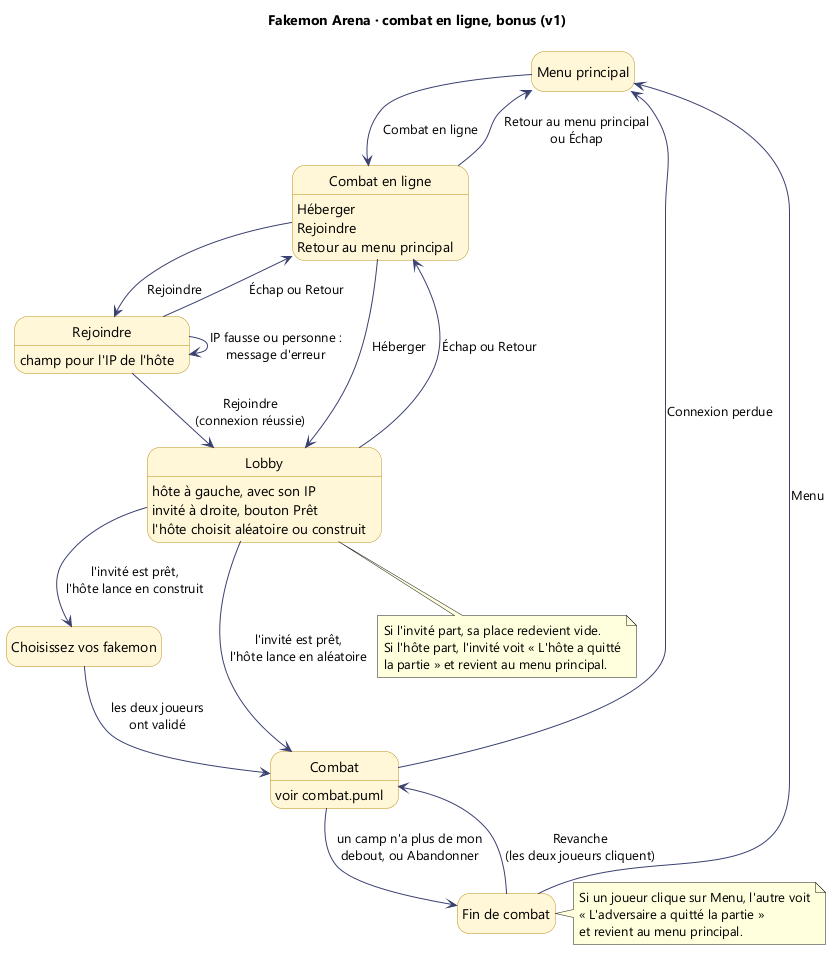

The diagram above was rendered by PlantUML. Its source (embedded in the PNG):
@startuml combat-en-ligne
!pragma layout smetana
title Fakemon Arena · combat en ligne, bonus (v1)
skinparam defaultFontName Segoe UI
skinparam state {
  BackgroundColor #FFF6D6
  BorderColor #B8901A
  ArrowColor #3A4170
}
hide empty description

state "Menu principal" as Menu
state "Combat en ligne" as Ligne : Héberger\nRejoindre\nRetour au menu principal
state "Rejoindre" as Rejoindre : champ pour l'IP de l'hôte
state "Lobby" as Lobby : hôte à gauche, avec son IP\ninvité à droite, bouton Prêt\nl'hôte choisit aléatoire ou construit
state "Choisissez vos fakemon" as Choix
state "Combat" as Combat : voir combat.puml
state "Fin de combat" as Fin

Menu --> Ligne : Combat en ligne
Ligne --> Lobby : Héberger
Ligne --> Rejoindre : Rejoindre
Rejoindre --> Lobby : Rejoindre\n(connexion réussie)
Rejoindre --> Rejoindre : IP fausse ou personne :\nmessage d'erreur
Rejoindre --> Ligne : Échap ou Retour
Lobby --> Ligne : Échap ou Retour
Ligne --> Menu : Retour au menu principal\nou Échap
Lobby --> Combat : l'invité est prêt,\nl'hôte lance en aléatoire
Lobby --> Choix : l'invité est prêt,\nl'hôte lance en construit
Choix --> Combat : les deux joueurs\nont validé
Combat --> Fin : un camp n'a plus de mon\ndebout, ou Abandonner
Combat --> Menu : Connexion perdue
Fin --> Combat : Revanche\n(les deux joueurs cliquent)
Fin --> Menu : Menu

note bottom of Lobby
  Si l'invité part, sa place redevient vide.
  Si l'hôte part, l'invité voit « L'hôte a quitté
  la partie » et revient au menu principal.
end note

note right of Fin
  Si un joueur clique sur Menu, l'autre voit
  « L'adversaire a quitté la partie »
  et revient au menu principal.
end note
@enduml